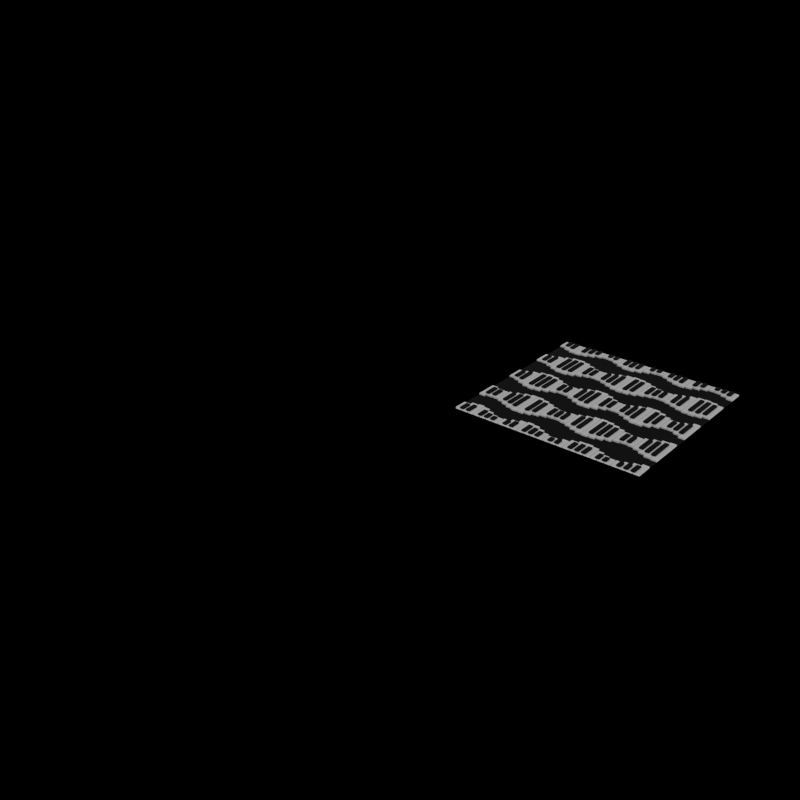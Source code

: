 # Source: 1225.blend  (saved by Blender 5.0.119; exported with 4.5.12 LTS)
import bpy
from mathutils import Matrix  # noqa: F401  (used for matrix-valued properties, if any)

bpy.ops.wm.read_factory_settings(use_empty=True)
scene = bpy.context.scene
scene.name = 'Scene'

# ---- collections
col_collection = bpy.data.collections.new('Collection'); scene.collection.children.link(col_collection)
col_s_light = bpy.data.collections.new('S_light'); scene.collection.children.link(col_s_light)
col_s_light.hide_render = True
col_piece = bpy.data.collections.new('piece'); scene.collection.children.link(col_piece)
col_print = bpy.data.collections.new('Print'); scene.collection.children.link(col_print)

# ---- materials (node trees are filled in below, after node groups)
mat_material = bpy.data.materials.new('Material')
mat_material.alpha_threshold = 0.0
mat_material.use_backface_culling_lightprobe_volume = False
mat_material.roughness = 0.5
mat_material.line_color = (0.0, 0.0, 0.0, 1.0)
mat_material_001 = bpy.data.materials.new('Material.001')

# ---- node groups
ng_forprinting = bpy.data.node_groups.new('forPrinting', 'GeometryNodeTree')
_s = ng_forprinting.interface.new_socket(name='Geometry', in_out='OUTPUT', socket_type='NodeSocketGeometry')
_s = ng_forprinting.interface.new_socket(name='Geometry', in_out='INPUT', socket_type='NodeSocketGeometry')
_s = ng_forprinting.interface.new_socket(name='n', in_out='INPUT', socket_type='NodeSocketInt')
_s.default_value = 4
_s.min_value = 1
_s.description = 'The number of duplicates to create for each element'
_s = ng_forprinting.interface.new_socket(name='Wave Scale', in_out='INPUT', socket_type='NodeSocketFloat')
_s.default_value = 2.5
_s.min_value = -1e+04
_s.max_value = 1e+04
_s = ng_forprinting.interface.new_socket(name='Wave Offset', in_out='INPUT', socket_type='NodeSocketFloat')
_s.default_value = 30.0
_s.min_value = -1e+04
_s.max_value = 1e+04
_s = ng_forprinting.interface.new_socket(name='Level', in_out='INPUT', socket_type='NodeSocketInt')
_s.default_value = 5
_s.min_value = 2
_s = ng_forprinting.interface.new_socket(name='Grid_number', in_out='INPUT', socket_type='NodeSocketInt')
_s.min_value = 0
_s = ng_forprinting.interface.new_socket(name='Grid_Length', in_out='INPUT', socket_type='NodeSocketFloat')
_s.default_value = 16.0
_s.min_value = -1e+04
_s.max_value = 1e+04
_s = ng_forprinting.interface.new_socket(name='Height', in_out='INPUT', socket_type='NodeSocketFloat')
_s.default_value = 1.2
_s.min_value = -1e+04
_s.max_value = 1e+04
_s = ng_forprinting.interface.new_socket(name='Easy Print', in_out='INPUT', socket_type='NodeSocketBool')
ng_forprinting.is_modifier = True
_N = ng_forprinting.nodes; _L = ng_forprinting.links
n0 = _N.new('GeometryNodeMeshLine'); n0.name = 'Mesh Line'; n0.location = (644, -680)
n0.hide = True
n0.inputs[0].default_value = 7
n1 = _N.new('GeometryNodeInstanceOnPoints'); n1.name = 'Instance on Points'; n1.location = (979, -823)
n2 = _N.new('GeometryNodeMeshCube'); n2.name = 'Cube'; n2.location = (380, -1006)
n3 = _N.new('GeometryNodeInstanceOnPoints'); n3.name = 'Instance on Points.001'; n3.location = (979, -421)
n4 = _N.new('GeometryNodeJoinGeometry'); n4.name = 'Join Geometry'; n4.location = (1158, -600)
n5 = _N.new('GeometryNodeInputIndex'); n5.name = 'Index'; n5.location = (801, -407)
n6 = _N.new('FunctionNodeCompare'); n6.name = 'Compare'; n6.location = (805, -473)
n6.hide = True
n6.operation = 'NOT_EQUAL'
n6.data_type = 'INT'
n6.inputs[3].default_value = 6
n7 = _N.new('FunctionNodeCompare'); n7.name = 'Compare.001'; n7.location = (806, -508)
n7.hide = True
n7.operation = 'NOT_EQUAL'
n7.data_type = 'INT'
n7.inputs[3].default_value = 2
n8 = _N.new('FunctionNodeBooleanMath'); n8.name = 'Boolean Math'; n8.location = (805, -550)
n8.hide = True
n9 = _N.new('ShaderNodeValue'); n9.name = 'Value'; n9.location = (30, -968)
n9.outputs[0].default_value = 1.0
n10 = _N.new('ShaderNodeCombineXYZ'); n10.name = 'Combine XYZ'; n10.location = (644, -731)
n11 = _N.new('ShaderNodeCombineXYZ'); n11.name = 'Combine XYZ.001'; n11.location = (224, -1009)
n12 = _N.new('GeometryNodeTransform'); n12.name = 'Transform Geometry'; n12.location = (799, -609)
n12.hide = True
n13 = _N.new('ShaderNodeCombineXYZ'); n13.name = 'Combine XYZ.002'; n13.location = (614, -529)
n14 = _N.new('ShaderNodeMath'); n14.name = 'Math'; n14.location = (625, -494)
n14.hide = True
n14.operation = 'DIVIDE'
n14.inputs[1].default_value = 2.0
n15 = _N.new('GeometryNodeDuplicateElements'); n15.name = 'Duplicate Elements'; n15.location = (1320, -598)
n15.domain = 'INSTANCE'
n16 = _N.new('ShaderNodeMath'); n16.name = 'Math.001'; n16.location = (641, -168)
n16.operation = 'MULTIPLY'
n16.inputs[1].default_value = 7.0
n17 = _N.new('ShaderNodeMath'); n17.name = 'Math.002'; n17.location = (1319, -493)
n17.hide = True
n17.operation = 'MULTIPLY'
n18 = _N.new('ShaderNodeCombineXYZ'); n18.name = 'Combine XYZ.003'; n18.location = (1323, -538)
n18.hide = True
n19 = _N.new('GeometryNodeSetPosition'); n19.name = 'Set Position'; n19.location = (1510, -602)
n20 = _N.new('GeometryNodeSortElements'); n20.name = 'Sort Elements'; n20.location = (1668, -604)
n20.domain = 'INSTANCE'
n21 = _N.new('GeometryNodeInputPosition'); n21.name = 'Position'; n21.location = (1482, -820)
n22 = _N.new('ShaderNodeSeparateXYZ'); n22.name = 'Separate XYZ'; n22.location = (1484, -885)
n23 = _N.new('GeometryNodeSetMaterial'); n23.name = 'Set Material'; n23.location = (813, -1048)
n23.inputs[2].default_value = mat_material
n24 = _N.new('GeometryNodeSetMaterial'); n24.name = 'Set Material.001'; n24.location = (813, -940)
n24.inputs[2].default_value = mat_material_001
n25 = _N.new('NodeReroute'); n25.name = 'Reroute'; n25.location = (725, -1021)
n25.width = 10
n25.socket_idname = 'NodeSocketGeometry'
n26 = _N.new('GeometryNodeSetPosition'); n26.name = 'Set Position.002'; n26.location = (540, -1005)
n27 = _N.new('ShaderNodeValue'); n27.name = 'Value.002'; n27.location = (30, -1095)
n27.outputs[0].default_value = 0.3
n28 = _N.new('ShaderNodeMath'); n28.name = 'Math.003'; n28.location = (373, -1227)
n28.hide = True
n28.operation = 'DIVIDE'
n28.inputs[1].default_value = 2.0
n29 = _N.new('ShaderNodeCombineXYZ'); n29.name = 'Combine XYZ.004'; n29.location = (541, -1191)
n29.hide = True
n30 = _N.new('ShaderNodeValue'); n30.name = 'Value.003'; n30.location = (31, -1033)
n30.outputs[0].default_value = 5.0
n31 = _N.new('ShaderNodeMath'); n31.name = 'Math.006'; n31.location = (373, -1188)
n31.hide = True
n31.operation = 'DIVIDE'
n31.inputs[1].default_value = -2.0
n32 = _N.new('GeometryNodeScaleInstances'); n32.name = 'Scale Instances'; n32.location = (2704, -697)
n32.inputs[3].default_value = (0.5, 0.0, 0.0)
n33 = _N.new('ShaderNodeCombineXYZ'); n33.name = 'Combine XYZ.007'; n33.location = (2539, -743)
n33.inputs[0].default_value = 1.0
n33.inputs[2].default_value = 1.0
n34 = _N.new('GeometryNodeTransform'); n34.name = 'Transform Geometry.001'; n34.location = (1819, -760)
n34.hide = True
n34.inputs[1].default_value = (0.0, -10.0, 0.0)
n34.inputs[3].default_value = (1.0, -1.0, 1.0)
n35 = _N.new('GeometryNodeJoinGeometry'); n35.name = 'Join Geometry.001'; n35.location = (1844, -612)
n35.hide = True
n36 = _N.new('ShaderNodeTexWave'); n36.name = 'Wave Texture.001'; n36.location = (1865, -1113)
n36.width = 160
n36.inputs[2].default_value = 5.2
n36.inputs[3].default_value = 1.2
n36.inputs[4].default_value = 0.7
n37 = _N.new('GeometryNodeInputPosition'); n37.name = 'Position.001'; n37.location = (1504, -1158)
n38 = _N.new('ShaderNodeSeparateXYZ'); n38.name = 'Separate XYZ.001'; n38.location = (1502, -1225)
n38.hide = True
n39 = _N.new('ShaderNodeVectorMath'); n39.name = 'Vector Math'; n39.location = (1683, -1158)
n40 = _N.new('ShaderNodeCombineXYZ'); n40.name = 'Combine XYZ.008'; n40.location = (1677, -1298)
n40.hide = True
n41 = _N.new('ShaderNodeMath'); n41.name = 'Math.008'; n41.location = (1505, -1291)
n41.operation = 'DIVIDE'
n41.inputs[1].default_value = 0.42
n42 = _N.new('GeometryNodeInputSceneTime'); n42.name = 'Scene Time.001'; n42.location = (1502, -1469)
n43 = _N.new('ShaderNodeFloatCurve'); n43.name = 'Float Curve'; n43.location = (2059, -1114)
_c = n43.mapping.curves[0]
while len(_c.points) > 2: _c.points.remove(_c.points[-1])
_c.points[0].location = (0.0, 0.4125); _c.points[0].handle_type = 'AUTO'
_c.points[1].location = (0.4, 0.64375); _c.points[1].handle_type = 'AUTO'
_p = _c.points.new(1.0, 1.0); _p.handle_type = 'AUTO'
n43.mapping.update()
n44 = _N.new('ShaderNodeMath'); n44.name = 'Math.010'; n44.location = (2294, -102)
n44.operation = 'MULTIPLY'
n44.inputs[1].default_value = 2.0
n45 = _N.new('ShaderNodeCombineXYZ'); n45.name = 'Combine XYZ.009'; n45.location = (2494, -295)
n46 = _N.new('NodeGroupInput'); n46.name = 'Group Input'; n46.location = (1318, -791)
n47 = _N.new('NodeGroupInput'); n47.name = 'Group Input.001'; n47.location = (2079, -559)
n48 = _N.new('GeometryNodeDuplicateElements'); n48.name = 'Duplicate Elements.001'; n48.location = (2284, -431)
n48.domain = 'INSTANCE'
n49 = _N.new('ShaderNodeMath'); n49.name = 'Math.011'; n49.location = (2289, -262)
n49.operation = 'MULTIPLY'
n50 = _N.new('GeometryNodeSetPosition'); n50.name = 'Set Position.001'; n50.location = (2495, -425)
n51 = _N.new('ShaderNodeValue'); n51.name = 'Value.001'; n51.location = (1348, -1082)
n51.outputs[0].default_value = 0.86
n52 = _N.new('ShaderNodeMath'); n52.name = 'Math.012'; n52.location = (1685, -1102)
n52.operation = 'DIVIDE'
n52.inputs[1].default_value = 100.0
n53 = _N.new('ShaderNodeMath'); n53.name = 'Math.014'; n53.location = (1503, -1110)
n53.hide = True
n54 = _N.new('NodeGroupInput'); n54.name = 'Group Input.002'; n54.location = (1299, -1193)
n55 = _N.new('GeometryNodeTransform'); n55.name = 'Transform Geometry.002'; n55.location = (3003, -688)
n56 = _N.new('GeometryNodeRealizeInstances'); n56.name = 'Realize Instances.001'; n56.location = (3177, -687)
n57 = _N.new('GeometryNodeFlipFaces'); n57.name = 'Flip Faces'; n57.location = (1828, -810)
n57.hide = True
n58 = _N.new('NodeFrame'); n58.name = 'Frame'; n58.location = (-1215, 652)
n58.label = 'GEN Patterns'
n58.width = 3703
n58.label_size = 64
n59 = _N.new('NodeGroupOutput'); n59.name = 'Group Output.001'; n59.location = (9092, -72)
n60 = _N.new('ShaderNodeTexNoise'); n60.name = 'Noise Texture'; n60.location = (1261, -1595)
n60.width = 145
n60.noise_dimensions = '4D'
n60.inputs[1].default_value = 105.3
n60.inputs[2].default_value = 0.01
n60.inputs[8].default_value = 2.5
n61 = _N.new('ShaderNodeValToRGB'); n61.name = 'Color Ramp'; n61.location = (1465, -1689)
while len(n61.color_ramp.elements) > 1: n61.color_ramp.elements.remove(n61.color_ramp.elements[-1])
n61.color_ramp.elements[0].position = 0.8727; n61.color_ramp.elements[0].color = (0.0, 0.0, 0.0, 1.0)
_e = n61.color_ramp.elements.new(1.0); _e.color = (1.0, 1.0, 1.0, 1.0)
n62 = _N.new('GeometryNodeMergeByDistance'); n62.name = 'Merge by Distance'; n62.location = (3356, -685)
n62.inputs[2].default_value = 0.04
n63 = _N.new('GeometryNodeBoundBox'); n63.name = 'Bounding Box.002'; n63.location = (3533, -774)
n64 = _N.new('GeometryNodeMeshGrid'); n64.name = 'Grid'; n64.location = (400, -145)
n65 = _N.new('ShaderNodeMath'); n65.name = 'Math.023'; n65.location = (2690, -982)
n65.operation = 'DIVIDE'
n65.inputs[1].default_value = 2.0
n66 = _N.new('ShaderNodeCombineXYZ'); n66.name = 'Combine XYZ.011'; n66.location = (2849, -982)
n66.hide = True
n66.inputs[1].default_value = 10.0
n67 = _N.new('ShaderNodeSeparateXYZ'); n67.name = 'Separate XYZ.006'; n67.location = (80, -295)
n68 = _N.new('GeometryNodeTransform'); n68.name = 'Transform Geometry.004'; n68.location = (573, -142)
n69 = _N.new('ShaderNodeVectorMath'); n69.name = 'Vector Math.001'; n69.location = (78, -154)
n69.operation = 'SCALE'
n69.inputs[3].default_value = 0.5
n70 = _N.new('ShaderNodeVectorMath'); n70.name = 'Vector Math.002'; n70.location = (400, -106)
n70.hide = True
n70.operation = 'MULTIPLY'
n70.inputs[1].default_value = (1.0, 1.0, 0.0)
n70.inputs[3].default_value = 0.5
n71 = _N.new('GeometryNodeMeshBoolean'); n71.name = 'Mesh Boolean'; n71.location = (725, -117)
n71.operation = 'INTERSECT'
n71.solver = 'EXACT'
n71.inputs[3].default_value = True
n72 = _N.new('GeometryNodeForeachGeometryElementInput'); n72.name = 'For Each Geometry Element Input'; n72.location = (73, -213)
n73 = _N.new('GeometryNodeForeachGeometryElementOutput'); n73.name = 'For Each Geometry Element Output'; n73.location = (1554, -122)
n73.domain = 'FACE'
n74 = _N.new('GeometryNodeDeleteGeometry'); n74.name = 'Delete Geometry.003'; n74.location = (389, -112)
n74.domain = 'FACE'
n75 = _N.new('FunctionNodeCompare'); n75.name = 'Compare.012'; n75.location = (229, -216)
n75.hide = True
n75.operation = 'NOT_EQUAL'
n75.data_type = 'INT'
n76 = _N.new('GeometryNodeInputIndex'); n76.name = 'Index.004'; n76.location = (74, -324)
n77 = _N.new('GeometryNodeExtrudeMesh'); n77.name = 'Extrude Mesh.002'; n77.location = (558, -112)
n77.inputs[3].default_value = 8.1
n78 = _N.new('GeometryNodeStoreNamedAttribute'); n78.name = 'Store Named Attribute'; n78.location = (892, -117)
n78.data_type = 'INT'
n78.inputs[2].default_value = 'N'
n79 = _N.new('GeometryNodeDeleteGeometry'); n79.name = 'Delete Geometry.002'; n79.location = (420, -370)
n79.domain = 'FACE'
n80 = _N.new('GeometryNodeInputNamedAttribute'); n80.name = 'Named Attribute'; n80.location = (30, -301)
n80.data_type = 'INT'
n80.inputs[0].default_value = 'N'
n81 = _N.new('FunctionNodeCompare'); n81.name = 'Compare.011'; n81.location = (197, -364)
n81.hide = True
n81.operation = 'NOT_EQUAL'
n81.data_type = 'INT'
n82 = _N.new('NodeFrame'); n82.name = 'Frame.001'; n82.location = (3444, 90)
n82.label = 'Aplly Divider'
n82.width = 1724
n82.label_size = 64
n83 = _N.new('GeometryNodeExtrudeMesh'); n83.name = 'Extrude Mesh.003'; n83.location = (558, -360)
n84 = _N.new('GeometryNodeJoinGeometry'); n84.name = 'Join Geometry.004'; n84.location = (1387, -230)
n85 = _N.new('GeometryNodeStoreNamedAttribute'); n85.name = 'Store Named Attribute.001'; n85.location = (899, -365)
n85.data_type = 'INT'
n85.inputs[2].default_value = 'N'
n86 = _N.new('GeometryNodeSetMaterial'); n86.name = 'Set Material.003'; n86.location = (1202, -417)
n86.inputs[2].default_value = mat_material_001
n87 = _N.new('GeometryNodeSwitch'); n87.name = 'Switch'; n87.location = (579, -386)
n88 = _N.new('NodeGroupInput'); n88.name = 'Group Input.003'; n88.location = (34, -208)
n89 = _N.new('FunctionNodeCompare'); n89.name = 'Compare.013'; n89.location = (197, -199)
n89.operation = 'LESS_EQUAL'
n89.data_type = 'INT'
n90 = _N.new('GeometryNodeTransform'); n90.name = 'Transform Geometry.005'; n90.location = (975, -102)
n91 = _N.new('GeometryNodeJoinGeometry'); n91.name = 'Join Geometry.005'; n91.location = (721, -361)
n92 = _N.new('GeometryNodeFlipFaces'); n92.name = 'Flip Faces.002'; n92.location = (558, -601)
n93 = _N.new('GeometryNodeMergeByDistance'); n93.name = 'Merge by Distance.001'; n93.location = (723, -426)
n94 = _N.new('ShaderNodeMath'); n94.name = 'Math.024'; n94.location = (244, -219)
n94.hide = True
n95 = _N.new('ShaderNodeValue'); n95.name = 'Value.008'; n95.location = (81, -424)
n95.outputs[0].default_value = 0.0001
n96 = _N.new('ShaderNodeMath'); n96.name = 'Math.025'; n96.location = (244, -256)
n96.hide = True
n97 = _N.new('ShaderNodeMath'); n97.name = 'Math.026'; n97.location = (2374, -744)
n97.operation = 'MULTIPLY_ADD'
n97.inputs[1].default_value = 0.7
n97.inputs[2].default_value = 0.06
n98 = _N.new('NodeGroupInput'); n98.name = 'Group Input.004'; n98.location = (83, -487)
n99 = _N.new('ShaderNodeSeparateXYZ'); n99.name = 'Separate XYZ.002'; n99.location = (30, -107)
n99.hide = True
n100 = _N.new('ShaderNodeSeparateXYZ'); n100.name = 'Separate XYZ.003'; n100.location = (30, -151)
n100.hide = True
n101 = _N.new('ShaderNodeMath'); n101.name = 'Math.007'; n101.location = (202, -106)
n101.hide = True
n101.operation = 'SUBTRACT'
n102 = _N.new('ShaderNodeMath'); n102.name = 'Math.013'; n102.location = (201, -147)
n102.hide = True
n102.operation = 'DIVIDE'
n103 = _N.new('GeometryNodeInputPosition'); n103.name = 'Position.004'; n103.location = (407, -292)
n104 = _N.new('ShaderNodeSeparateXYZ'); n104.name = 'Separate XYZ.005'; n104.location = (409, -358)
n104.hide = True
n105 = _N.new('NodeGroupInput'); n105.name = 'Group Input.005'; n105.location = (34, -190)
n106 = _N.new('FunctionNodeCompare'); n106.name = 'Compare.014'; n106.location = (792, -207)
n106.operation = 'EQUAL'
n106.inputs[12].default_value = 0.05
n107 = _N.new('ShaderNodeMath'); n107.name = 'Math.027'; n107.location = (204, -192)
n107.hide = True
n107.operation = 'SUBTRACT'
n108 = _N.new('GeometryNodeRepeatInput'); n108.name = 'Repeat Input'; n108.location = (400, -157)
n108.hide = True
n109 = _N.new('GeometryNodeRepeatOutput'); n109.name = 'Repeat Output'; n109.location = (974, -151)
n109.hide = True
n110 = _N.new('GeometryNodeDeleteGeometry'); n110.name = 'Delete Geometry.004'; n110.location = (791, -163)
n110.hide = True
n110.domain = 'FACE'
n111 = _N.new('ShaderNodeMath'); n111.name = 'Math.028'; n111.location = (403, -250)
n111.hide = True
n111.operation = 'MULTIPLY'
n112 = _N.new('ShaderNodeMath'); n112.name = 'Math.029'; n112.location = (402, -211)
n112.hide = True
n113 = _N.new('GeometryNodeTransform'); n113.name = 'Transform Geometry.003'; n113.location = (1205, -116)
n114 = _N.new('FunctionNodeInputVector'); n114.name = 'Vector'; n114.location = (982, -701)
n114.vector = (0.6, 0.7, 1.0)
n114.outputs[0].default_value = (0.0, 0.0, 0.0)
n115 = _N.new('FunctionNodeInputVector'); n115.name = 'Vector.001'; n115.location = (979, -1109)
n115.vector = (0.9, 1.0, 1.0)
n115.outputs[0].default_value = (0.0, 0.0, 0.0)
n116 = _N.new('FunctionNodeInputInt'); n116.name = 'Integer'; n116.location = (30, -255)
n116.integer = 1
n116.outputs[0].default_value = 0
n117 = _N.new('NodeFrame'); n117.name = 'Frame.002'; n117.location = (2665, 571)
n117.label = "Delete face in mesh_Align to 'n'"
n117.width = 1144
n117.label_size = 64
n118 = _N.new('NodeFrame'); n118.name = 'Frame.003'; n118.location = (2620, 96)
n118.label = "GEN Divider using 'Level'"
n118.width = 743
n118.label_size = 64
n119 = _N.new('NodeReroute'); n119.name = 'Reroute.001'; n119.location = (35, -199)
n119.width = 10
n119.socket_idname = 'NodeSocketGeometry'
n120 = _N.new('ShaderNodeCombineXYZ'); n120.name = 'Combine XYZ.005'; n120.location = (1043, -285)
n121 = _N.new('ShaderNodeValue'); n121.name = 'Value.004'; n121.location = (385, -318)
n121.outputs[0].default_value = 0.1
n122 = _N.new('NodeReroute'); n122.name = 'Reroute.002'; n122.location = (404, -513)
n122.width = 10
n122.socket_idname = 'NodeSocketGeometry'
n123 = _N.new('NodeFrame'); n123.name = 'Frame.004'; n123.location = (6178, 595)
n123.label = "Select 'Grid_number'"
n123.width = 749
n123.label_size = 64
n124 = _N.new('GeometryNodeBoundBox'); n124.name = 'Bounding Box'; n124.location = (114, -190)
n125 = _N.new('ShaderNodeSeparateXYZ'); n125.name = 'Separate XYZ.004'; n125.location = (271, -190)
n126 = _N.new('NodeGroupInput'); n126.name = 'Group Input.006'; n126.location = (110, -357)
n127 = _N.new('ShaderNodeMath'); n127.name = 'Math.004'; n127.location = (451, -197)
n127.hide = True
n127.operation = 'DIVIDE'
n127.inputs[0].default_value = 1.0
n128 = _N.new('ShaderNodeMath'); n128.name = 'Math.005'; n128.location = (266, -355)
n128.operation = 'SUBTRACT'
n128.inputs[1].default_value = 1.0
n129 = _N.new('ShaderNodeMath'); n129.name = 'Math.016'; n129.location = (449, -243)
n129.hide = True
n129.operation = 'DIVIDE'
n129.inputs[0].default_value = 1.0
n130 = _N.new('ShaderNodeCombineXYZ'); n130.name = 'Combine XYZ.006'; n130.location = (621, -187)
n131 = _N.new('ShaderNodeMath'); n131.name = 'Math.015'; n131.location = (445, -355)
n131.hide = True
n131.operation = 'MULTIPLY'
n132 = _N.new('ShaderNodeVectorMath'); n132.name = 'Vector Math.003'; n132.location = (795, -334)
n132.operation = 'MULTIPLY'
n132.inputs[3].default_value = 29.0
n133 = _N.new('ShaderNodeMath'); n133.name = 'Math.017'; n133.location = (448, -283)
n133.hide = True
n133.operation = 'DIVIDE'
n133.inputs[0].default_value = 1.0
n134 = _N.new('ShaderNodeCombineXYZ'); n134.name = 'Combine XYZ.010'; n134.location = (446, -404)
n135 = _N.new('NodeFrame'); n135.name = 'Frame.005'; n135.location = (5243, -10)
n135.label = 'Scale'
n135.width = 1145
n135.label_size = 64
n136 = _N.new('NodeReroute'); n136.name = 'Reroute.003'; n136.location = (35, -137)
n136.width = 10
n136.socket_idname = 'NodeSocketGeometry'
n137 = _N.new('NodeReroute'); n137.name = 'Reroute.004'; n137.location = (35, -292)
n137.width = 10
n137.socket_idname = 'NodeSocketVector'
n138 = _N.new('GeometryNodeRepeatInput'); n138.name = 'Repeat Input.001'; n138.location = (407, -295)
n139 = _N.new('GeometryNodeRepeatOutput'); n139.name = 'Repeat Output.001'; n139.location = (938, -333)
n140 = _N.new('ShaderNodeMath'); n140.name = 'Math.018'; n140.location = (35, -368)
n140.hide = True
n140.operation = 'SUBTRACT'
n140.inputs[1].default_value = 1.0
n141 = _N.new('ShaderNodeMath'); n141.name = 'Math.019'; n141.location = (33, -403)
n141.hide = True
n141.operation = 'POWER'
n141.inputs[1].default_value = 2.0
n142 = _N.new('GeometryNodeSetPosition'); n142.name = 'Set Position.003'; n142.location = (761, -334)
n143 = _N.new('GeometryNodeInputNamedAttribute'); n143.name = 'Named Attribute.001'; n143.location = (33, -172)
n143.data_type = 'INT'
n143.inputs[0].default_value = 'N'
n144 = _N.new('FunctionNodeCompare'); n144.name = 'Compare.015'; n144.location = (761, -158)
n144.operation = 'EQUAL'
n144.data_type = 'INT'
n145 = _N.new('ShaderNodeMath'); n145.name = 'Math.020'; n145.location = (586, -319)
n145.hide = True
n145.operation = 'SUBTRACT'
n145.inputs[1].default_value = 1.0
n146 = _N.new('ShaderNodeCombineXYZ'); n146.name = 'Combine XYZ.012'; n146.location = (597, -401)
n147 = _N.new('ShaderNodeMath'); n147.name = 'Math.022'; n147.location = (423, -488)
n147.hide = True
n147.operation = 'MULTIPLY'
n148 = _N.new('ShaderNodeMath'); n148.name = 'Math.030'; n148.location = (424, -536)
n148.hide = True
n148.operation = 'MULTIPLY'
n149 = _N.new('NodeGroupInput'); n149.name = 'Group Input.007'; n149.location = (30, -302)
n150 = _N.new('ShaderNodeMath'); n150.name = 'Math.021'; n150.location = (229, -340)
n150.hide = True
n150.inputs[1].default_value = 1.0
n151 = _N.new('ShaderNodeMath'); n151.name = 'Math.031'; n151.location = (226, -382)
n151.hide = True
n151.operation = 'DIVIDE'
n152 = _N.new('ShaderNodeMath'); n152.name = 'Math.033'; n152.location = (270, -492)
n152.hide = True
n152.operation = 'FLOOR'
n152.inputs[1].default_value = 3.0
n153 = _N.new('ShaderNodeMath'); n153.name = 'Math.034'; n153.location = (269, -536)
n153.hide = True
n153.operation = 'MODULO'
n154 = _N.new('ShaderNodeValue'); n154.name = 'Value.005'; n154.location = (270, -567)
n154.outputs[0].default_value = 8.0
n155 = _N.new('NodeFrame'); n155.name = 'Frame.006'; n155.location = (6656, 15)
n155.label = 'Easy print'
n155.width = 1269
n155.label_size = 64
n156 = _N.new('GeometryNodeSwitch'); n156.name = 'Switch.001'; n156.location = (1099, -111)
n156.hide = True
n157 = _N.new('NodeGroupInput'); n157.name = 'Group Input.008'; n157.location = (932, -153)
n158 = _N.new('NodeReroute'); n158.name = 'Reroute.005'; n158.location = (403, -118)
n158.width = 10
n158.socket_idname = 'NodeSocketGeometry'
n159 = _N.new('NodeGroupInput'); n159.name = 'Group Input.009'; n159.location = (1084, -1388)
n160 = _N.new('ShaderNodeMath'); n160.name = 'Math.032'; n160.location = (1667, -1480)
n161 = _N.new('GeometryNodeTriangulate'); n161.name = 'Triangulate'; n161.location = (8912, -42)
n162 = _N.new('GeometryNodeSetMaterial'); n162.name = 'Set Material.002'; n162.location = (666, -30)
n162.inputs[2].default_value = mat_material_001
n163 = _N.new('GeometryNodeBoundBox'); n163.name = 'Bounding Box.001'; n163.location = (44, -162)
n164 = _N.new('ShaderNodeSeparateXYZ'); n164.name = 'Separate XYZ.007'; n164.location = (195, -162)
n165 = _N.new('GeometryNodeInputPosition'); n165.name = 'Position.002'; n165.location = (42, -314)
n166 = _N.new('ShaderNodeSeparateXYZ'); n166.name = 'Separate XYZ.008'; n166.location = (193, -290)
n167 = _N.new('FunctionNodeCompare'); n167.name = 'Compare.002'; n167.location = (509, -160)
n168 = _N.new('ShaderNodeMath'); n168.name = 'Math.009'; n168.location = (349, -158)
n168.operation = 'MULTIPLY'
n168.inputs[1].default_value = 0.6
n169 = _N.new('NodeReroute'); n169.name = 'Reroute.006'; n169.location = (35, -78)
n169.width = 10
n169.socket_idname = 'NodeSocketGeometry'
n170 = _N.new('NodeFrame'); n170.name = 'Frame.007'; n170.location = (8014, -16)
n170.width = 836
n171 = _N.new('ShaderNodeMath'); n171.name = 'Math.035'; n171.location = (192, -401)
n171.hide = True
n171.inputs[1].default_value = 1.0
n172 = _N.new('FunctionNodeBooleanMath'); n172.name = 'Boolean Math.001'; n172.location = (399, -102)
n172.operation = 'OR'
n173 = _N.new('ShaderNodeMath'); n173.name = 'Math.036'; n173.location = (34, -169)
n173.hide = True
n173.operation = 'POWER'
n173.inputs[1].default_value = 2.0
n174 = _N.new('FunctionNodeCompare'); n174.name = 'Compare.003'; n174.location = (199, -166)
n174.hide = True
n174.data_type = 'INT'
n72.pair_with_output(n73)
n108.pair_with_output(n109)
n138.pair_with_output(n139)
n0.parent = n58
n1.parent = n58
n2.parent = n58
n3.parent = n58
n4.parent = n58
n5.parent = n58
n6.parent = n58
n7.parent = n58
n8.parent = n58
n9.parent = n58
n10.parent = n58
n11.parent = n58
n12.parent = n58
n13.parent = n58
n14.parent = n58
n15.parent = n58
n16.parent = n58
n17.parent = n58
n18.parent = n58
n19.parent = n58
n20.parent = n58
n21.parent = n58
n22.parent = n58
n23.parent = n58
n24.parent = n58
n25.parent = n58
n26.parent = n58
n27.parent = n58
n28.parent = n58
n29.parent = n58
n30.parent = n58
n31.parent = n58
n32.parent = n58
n33.parent = n58
n34.parent = n58
n35.parent = n58
n36.parent = n58
n37.parent = n58
n38.parent = n58
n39.parent = n58
n40.parent = n58
n41.parent = n58
n42.parent = n58
n43.parent = n58
n44.parent = n58
n45.parent = n58
n46.parent = n58
n47.parent = n58
n48.parent = n58
n49.parent = n58
n50.parent = n58
n51.parent = n58
n52.parent = n58
n53.parent = n58
n54.parent = n58
n55.parent = n58
n56.parent = n58
n57.parent = n58
n60.parent = n58
n61.parent = n58
n62.parent = n58
n63.parent = n58
n64.parent = n118
n65.parent = n58
n66.parent = n58
n67.parent = n118
n68.parent = n118
n69.parent = n118
n70.parent = n118
n71.parent = n82
n72.parent = n82
n73.parent = n82
n74.parent = n82
n75.parent = n82
n76.parent = n82
n77.parent = n82
n78.parent = n82
n79.parent = n123
n80.parent = n123
n81.parent = n123
n83.parent = n82
n84.parent = n82
n85.parent = n82
n86.parent = n82
n87.parent = n123
n88.parent = n123
n89.parent = n123
n90.parent = n135
n91.parent = n82
n92.parent = n82
n93.parent = n82
n94.parent = n118
n95.parent = n118
n96.parent = n118
n97.parent = n58
n98.parent = n118
n99.parent = n117
n100.parent = n117
n101.parent = n117
n102.parent = n117
n103.parent = n117
n104.parent = n117
n105.parent = n117
n106.parent = n117
n107.parent = n117
n108.parent = n117
n109.parent = n117
n110.parent = n117
n111.parent = n117
n112.parent = n117
n113.parent = n82
n114.parent = n58
n115.parent = n58
n116.parent = n117
n119.parent = n82
n120.parent = n82
n121.parent = n82
n122.parent = n123
n124.parent = n135
n125.parent = n135
n126.parent = n135
n127.parent = n135
n128.parent = n135
n129.parent = n135
n130.parent = n135
n131.parent = n135
n132.parent = n135
n133.parent = n135
n134.parent = n135
n136.parent = n135
n137.parent = n118
n138.parent = n155
n139.parent = n155
n140.parent = n155
n141.parent = n155
n142.parent = n155
n143.parent = n155
n144.parent = n155
n145.parent = n155
n146.parent = n155
n147.parent = n155
n148.parent = n155
n149.parent = n155
n150.parent = n155
n151.parent = n155
n152.parent = n155
n153.parent = n155
n154.parent = n155
n156.parent = n155
n157.parent = n155
n158.parent = n155
n159.parent = n58
n160.parent = n58
n162.parent = n170
n163.parent = n170
n164.parent = n170
n165.parent = n170
n166.parent = n170
n167.parent = n170
n168.parent = n170
n169.parent = n170
n171.parent = n123
n172.parent = n123
n173.parent = n123
n174.parent = n123
_L.new(n0.outputs[0], n1.inputs[0])
_L.new(n23.outputs[0], n1.inputs[2])
_L.new(n12.outputs[0], n3.inputs[0])
_L.new(n24.outputs[0], n3.inputs[2])
_L.new(n1.outputs[0], n4.inputs[0])
_L.new(n3.outputs[0], n4.inputs[0])
_L.new(n5.outputs[0], n6.inputs[2])
_L.new(n5.outputs[0], n7.inputs[2])
_L.new(n6.outputs[0], n8.inputs[0])
_L.new(n7.outputs[0], n8.inputs[1])
_L.new(n9.outputs[0], n10.inputs[0])
_L.new(n10.outputs[0], n0.inputs[3])
_L.new(n9.outputs[0], n11.inputs[0])
_L.new(n11.outputs[0], n2.inputs[0])
_L.new(n8.outputs[0], n3.inputs[1])
_L.new(n0.outputs[0], n12.inputs[0])
_L.new(n9.outputs[0], n14.inputs[0])
_L.new(n14.outputs[0], n13.inputs[0])
_L.new(n13.outputs[0], n12.inputs[1])
_L.new(n4.outputs[0], n15.inputs[0])
_L.new(n9.outputs[0], n16.inputs[0])
_L.new(n16.outputs[0], n17.inputs[0])
_L.new(n15.outputs[1], n17.inputs[1])
_L.new(n17.outputs[0], n18.inputs[0])
_L.new(n15.outputs[0], n19.inputs[0])
_L.new(n18.outputs[0], n19.inputs[3])
_L.new(n19.outputs[0], n20.inputs[0])
_L.new(n21.outputs[0], n22.inputs[0])
_L.new(n22.outputs[0], n20.inputs[3])
_L.new(n25.outputs[0], n23.inputs[0])
_L.new(n25.outputs[0], n24.inputs[0])
_L.new(n26.outputs[0], n25.inputs[0])
_L.new(n2.outputs[0], n26.inputs[0])
_L.new(n27.outputs[0], n11.inputs[2])
_L.new(n27.outputs[0], n28.inputs[0])
_L.new(n28.outputs[0], n29.inputs[2])
_L.new(n29.outputs[0], n26.inputs[3])
_L.new(n30.outputs[0], n11.inputs[1])
_L.new(n30.outputs[0], n31.inputs[0])
_L.new(n31.outputs[0], n29.inputs[1])
_L.new(n20.outputs[0], n34.inputs[0])
_L.new(n20.outputs[0], n35.inputs[0])
_L.new(n33.outputs[0], n32.inputs[2])
_L.new(n39.outputs[0], n36.inputs[0])
_L.new(n37.outputs[0], n39.inputs[0])
_L.new(n40.outputs[0], n39.inputs[1])
_L.new(n38.outputs[1], n41.inputs[0])
_L.new(n41.outputs[0], n40.inputs[0])
_L.new(n37.outputs[0], n38.inputs[0])
_L.new(n160.outputs[0], n36.inputs[6])
_L.new(n36.outputs[1], n43.inputs[1])
_L.new(n27.outputs[0], n13.inputs[2])
_L.new(n30.outputs[0], n44.inputs[0])
_L.new(n47.outputs[1], n48.inputs[2])
_L.new(n48.outputs[1], n49.inputs[0])
_L.new(n44.outputs[0], n49.inputs[1])
_L.new(n49.outputs[0], n45.inputs[1])
_L.new(n48.outputs[0], n50.inputs[0])
_L.new(n45.outputs[0], n50.inputs[3])
_L.new(n53.outputs[0], n52.inputs[0])
_L.new(n52.outputs[0], n36.inputs[1])
_L.new(n50.outputs[0], n32.inputs[0])
_L.new(n35.outputs[0], n48.inputs[0])
_L.new(n51.outputs[0], n53.inputs[0])
_L.new(n54.outputs[2], n53.inputs[1])
_L.new(n32.outputs[0], n55.inputs[0])
_L.new(n34.outputs[0], n57.inputs[0])
_L.new(n57.outputs[0], n35.inputs[0])
_L.new(n55.outputs[0], n56.inputs[0])
_L.new(n60.outputs[0], n61.inputs[0])
_L.new(n61.outputs[0], n36.inputs[5])
_L.new(n56.outputs[0], n62.inputs[0])
_L.new(n66.outputs[0], n55.inputs[1])
_L.new(n65.outputs[0], n66.inputs[0])
_L.new(n137.outputs[0], n67.inputs[0])
_L.new(n64.outputs[0], n68.inputs[0])
_L.new(n137.outputs[0], n69.inputs[0])
_L.new(n70.outputs[0], n68.inputs[1])
_L.new(n69.outputs[0], n70.inputs[0])
_L.new(n119.outputs[0], n72.inputs[0])
_L.new(n75.outputs[0], n74.inputs[1])
_L.new(n76.outputs[0], n75.inputs[3])
_L.new(n72.outputs[0], n75.inputs[2])
_L.new(n119.outputs[0], n74.inputs[0])
_L.new(n71.outputs[0], n78.inputs[0])
_L.new(n72.outputs[0], n78.inputs[3])
_L.new(n77.outputs[0], n71.inputs[1])
_L.new(n109.outputs[0], n71.inputs[1])
_L.new(n122.outputs[0], n79.inputs[0])
_L.new(n171.outputs[0], n81.inputs[2])
_L.new(n81.outputs[0], n79.inputs[1])
_L.new(n74.outputs[0], n83.inputs[0])
_L.new(n86.outputs[0], n84.inputs[0])
_L.new(n113.outputs[0], n84.inputs[0])
_L.new(n84.outputs[0], n73.inputs[1])
_L.new(n72.outputs[0], n85.inputs[3])
_L.new(n85.outputs[0], n86.inputs[0])
_L.new(n79.outputs[0], n87.inputs[1])
_L.new(n122.outputs[0], n87.inputs[2])
_L.new(n88.outputs[5], n81.inputs[3])
_L.new(n88.outputs[5], n89.inputs[2])
_L.new(n74.outputs[0], n77.inputs[0])
_L.new(n83.outputs[0], n91.inputs[0])
_L.new(n92.outputs[0], n91.inputs[0])
_L.new(n74.outputs[0], n92.inputs[0])
_L.new(n91.outputs[0], n93.inputs[0])
_L.new(n93.outputs[0], n85.inputs[0])
_L.new(n67.outputs[0], n94.inputs[0])
_L.new(n95.outputs[0], n94.inputs[1])
_L.new(n95.outputs[0], n96.inputs[1])
_L.new(n67.outputs[1], n96.inputs[0])
_L.new(n94.outputs[0], n64.inputs[0])
_L.new(n96.outputs[0], n64.inputs[1])
_L.new(n98.outputs[4], n64.inputs[2])
_L.new(n98.outputs[4], n64.inputs[3])
_L.new(n43.outputs[0], n97.inputs[0])
_L.new(n97.outputs[0], n33.inputs[1])
_L.new(n62.outputs[0], n63.inputs[0])
_L.new(n63.outputs[2], n99.inputs[0])
_L.new(n63.outputs[1], n100.inputs[0])
_L.new(n99.outputs[1], n101.inputs[0])
_L.new(n100.outputs[1], n101.inputs[1])
_L.new(n103.outputs[0], n104.inputs[0])
_L.new(n101.outputs[0], n102.inputs[0])
_L.new(n105.outputs[1], n102.inputs[1])
_L.new(n104.outputs[1], n106.inputs[0])
_L.new(n105.outputs[1], n107.inputs[0])
_L.new(n110.outputs[0], n109.inputs[0])
_L.new(n108.outputs[1], n110.inputs[0])
_L.new(n62.outputs[0], n108.inputs[1])
_L.new(n107.outputs[0], n108.inputs[0])
_L.new(n106.outputs[0], n110.inputs[1])
_L.new(n102.outputs[0], n111.inputs[0])
_L.new(n112.outputs[0], n111.inputs[1])
_L.new(n111.outputs[0], n106.inputs[1])
_L.new(n108.outputs[0], n112.inputs[0])
_L.new(n9.outputs[0], n65.inputs[0])
_L.new(n78.outputs[0], n113.inputs[0])
_L.new(n114.outputs[0], n3.inputs[6])
_L.new(n115.outputs[0], n1.inputs[6])
_L.new(n116.outputs[0], n107.inputs[1])
_L.new(n116.outputs[0], n112.inputs[1])
_L.new(n68.outputs[0], n119.inputs[0])
_L.new(n120.outputs[0], n113.inputs[1])
_L.new(n121.outputs[0], n120.inputs[2])
_L.new(n90.outputs[0], n122.inputs[0])
_L.new(n46.outputs[1], n15.inputs[2])
_L.new(n125.outputs[0], n127.inputs[1])
_L.new(n125.outputs[1], n129.inputs[1])
_L.new(n127.outputs[0], n130.inputs[0])
_L.new(n129.outputs[0], n130.inputs[1])
_L.new(n136.outputs[0], n90.inputs[0])
_L.new(n136.outputs[0], n124.inputs[0])
_L.new(n124.outputs[2], n125.inputs[0])
_L.new(n132.outputs[0], n90.inputs[3])
_L.new(n121.outputs[0], n83.inputs[3])
_L.new(n130.outputs[0], n132.inputs[0])
_L.new(n128.outputs[0], n131.inputs[0])
_L.new(n126.outputs[4], n128.inputs[0])
_L.new(n126.outputs[6], n131.inputs[1])
_L.new(n125.outputs[2], n133.inputs[1])
_L.new(n133.outputs[0], n130.inputs[2])
_L.new(n131.outputs[0], n134.inputs[0])
_L.new(n131.outputs[0], n134.inputs[1])
_L.new(n134.outputs[0], n132.inputs[1])
_L.new(n126.outputs[7], n134.inputs[2])
_L.new(n73.outputs[2], n136.inputs[0])
_L.new(n63.outputs[2], n137.inputs[0])
_L.new(n142.outputs[0], n139.inputs[0])
_L.new(n158.outputs[0], n138.inputs[1])
_L.new(n140.outputs[0], n141.inputs[0])
_L.new(n138.outputs[1], n142.inputs[0])
_L.new(n143.outputs[0], n144.inputs[2])
_L.new(n144.outputs[0], n142.inputs[1])
_L.new(n150.outputs[0], n138.inputs[0])
_L.new(n138.outputs[0], n145.inputs[0])
_L.new(n145.outputs[0], n144.inputs[3])
_L.new(n146.outputs[0], n142.inputs[3])
_L.new(n152.outputs[0], n147.inputs[0])
_L.new(n149.outputs[4], n140.inputs[0])
_L.new(n141.outputs[0], n150.inputs[0])
_L.new(n151.outputs[0], n152.inputs[0])
_L.new(n147.outputs[0], n146.inputs[0])
_L.new(n140.outputs[0], n151.inputs[1])
_L.new(n143.outputs[0], n151.inputs[0])
_L.new(n148.outputs[0], n146.inputs[1])
_L.new(n153.outputs[0], n148.inputs[0])
_L.new(n143.outputs[0], n153.inputs[0])
_L.new(n140.outputs[0], n153.inputs[1])
_L.new(n154.outputs[0], n147.inputs[1])
_L.new(n154.outputs[0], n148.inputs[1])
_L.new(n139.outputs[0], n156.inputs[2])
_L.new(n158.outputs[0], n156.inputs[1])
_L.new(n157.outputs[8], n156.inputs[0])
_L.new(n161.outputs[0], n59.inputs[0])
_L.new(n87.outputs[0], n158.inputs[0])
_L.new(n42.outputs[0], n160.inputs[0])
_L.new(n159.outputs[3], n160.inputs[1])
_L.new(n169.outputs[0], n162.inputs[0])
_L.new(n169.outputs[0], n163.inputs[0])
_L.new(n163.outputs[2], n164.inputs[0])
_L.new(n165.outputs[0], n166.inputs[0])
_L.new(n167.outputs[0], n162.inputs[1])
_L.new(n164.outputs[2], n168.inputs[0])
_L.new(n166.outputs[2], n167.inputs[0])
_L.new(n168.outputs[0], n167.inputs[1])
_L.new(n156.outputs[0], n169.inputs[0])
_L.new(n162.outputs[0], n161.inputs[0])
_L.new(n80.outputs[0], n171.inputs[0])
_L.new(n172.outputs[0], n87.inputs[0])
_L.new(n88.outputs[1], n173.inputs[0])
_L.new(n88.outputs[5], n174.inputs[2])
_L.new(n173.outputs[0], n174.inputs[3])
_L.new(n174.outputs[0], n172.inputs[0])
_L.new(n89.outputs[0], n172.inputs[1])
n59.is_active_output = True

# ---- material node trees
mat_material.use_nodes = True; mat_material.node_tree.nodes.clear()
_N = mat_material.node_tree.nodes; _L = mat_material.node_tree.links
n0 = _N.new('ShaderNodeOutputMaterial'); n0.name = 'Material Output'; n0.location = (200, 100)
n1 = _N.new('ShaderNodeBsdfPrincipled'); n1.name = 'Principled BSDF'; n1.location = (-200, 100)
n1.inputs[0].default_value = (1.0, 1.0, 1.0, 1.0)
n1.inputs[2].default_value = 1.0
_L.new(n1.outputs[0], n0.inputs[0])
n0.is_active_output = True
mat_material_001.use_nodes = True; mat_material_001.node_tree.nodes.clear()
_N = mat_material_001.node_tree.nodes; _L = mat_material_001.node_tree.links
n0 = _N.new('ShaderNodeBsdfPrincipled'); n0.name = 'Principled BSDF'; n0.location = (-200, 100)
n0.inputs[0].default_value = (0.0, 0.0, 0.0, 1.0)
n0.inputs[2].default_value = 1.0
n1 = _N.new('ShaderNodeOutputMaterial'); n1.name = 'Material Output'; n1.location = (200, 100)
_L.new(n0.outputs[0], n1.inputs[0])
n1.is_active_output = True

# ---- world
world_world = bpy.data.worlds.new('World'); scene.world = world_world
world_world.use_nodes = True; world_world.node_tree.nodes.clear()
_N = world_world.node_tree.nodes; _L = world_world.node_tree.links
n0 = _N.new('ShaderNodeOutputWorld'); n0.name = 'World Output'; n0.location = (200, 100)
n1 = _N.new('ShaderNodeBackground'); n1.name = 'Background'; n1.location = (-333, 103)
n1.inputs[0].default_value = (1.0, 1.0, 1.0, 1.0)
n1.inputs[1].default_value = 0.4
n2 = _N.new('ShaderNodeLightPath'); n2.name = 'Light Path'; n2.location = (-313, 530)
n3 = _N.new('ShaderNodeBackground'); n3.name = 'Background.001'; n3.location = (-349, -26)
n3.inputs[0].default_value = (1.0, 1.0, 1.0, 1.0)
n3.inputs[1].default_value = 0.0
n4 = _N.new('ShaderNodeMixShader'); n4.name = 'Mix Shader'; n4.location = (-68, 69)
_L.new(n4.outputs[0], n0.inputs[0])
_L.new(n1.outputs[0], n4.inputs[1])
_L.new(n3.outputs[0], n4.inputs[2])
_L.new(n2.outputs[0], n4.inputs[0])
n0.is_active_output = True
world_world.color = (0.05088, 0.05088, 0.05088)
world_world.sun_shadow_jitter_overblur = 0.0

# ---- lights
light_spot = bpy.data.lights.new('Spot', 'SPOT')
light_spot.energy = 353.8
light_spot_001 = bpy.data.lights.new('Spot.001', 'SPOT')
light_spot_001.energy = 353.8
light_spot_002 = bpy.data.lights.new('Spot.002', 'SPOT')
light_spot_002.energy = 353.8
light_spot_003 = bpy.data.lights.new('Spot.003', 'SPOT')
light_spot_003.energy = 353.8

# ---- meshes
me_cube_131 = bpy.data.meshes.new('Cube.131')
me_cube_131.from_pydata([(1.0, 1.0, 1.0), (1.0, 1.0, -1.0), (1.0, -1.0, 1.0), (1.0, -1.0, -1.0), (-1.0, 1.0, 1.0), (-1.0, 1.0, -1.0), (-1.0, -1.0, 1.0), (-1.0, -1.0, -1.0)], [], [(0, 4, 6, 2), (3, 2, 6, 7), (7, 6, 4, 5), (5, 1, 3, 7), (1, 0, 2, 3), (5, 4, 0, 1)])
_uv = me_cube_131.uv_layers.new(name='UVMap')
_uv.uv.foreach_set('vector', [0.625, 0.5, 0.875, 0.5, 0.875, 0.75, 0.625, 0.75, 0.375, 0.75, 0.625, 0.75, 0.625, 1.0, 0.375, 1.0, 0.375, 0.0, 0.625, 0.0, 0.625, 0.25, 0.375, 0.25, 0.125, 0.5, 0.375, 0.5, 0.375, 0.75, 0.125, 0.75, 0.375, 0.5, 0.625, 0.5, 0.625, 0.75, 0.375, 0.75, 0.375, 0.25, 0.625, 0.25, 0.625, 0.5, 0.375, 0.5])
me_cube_131.materials.append(mat_material)
me_cube_131.materials.append(mat_material_001)
me_cube_131.use_mirror_vertex_groups = False
me_cube_131.update()
me_cube_135 = bpy.data.meshes.new('Cube.135')
me_cube_135.from_pydata([(1.0, 1.0, 1.0), (1.0, 1.0, -1.0), (1.0, -1.0, 1.0), (1.0, -1.0, -1.0), (-1.0, 1.0, 1.0), (-1.0, 1.0, -1.0), (-1.0, -1.0, 1.0), (-1.0, -1.0, -1.0)], [], [(0, 4, 6, 2), (3, 2, 6, 7), (7, 6, 4, 5), (5, 1, 3, 7), (1, 0, 2, 3), (5, 4, 0, 1)])
_uv = me_cube_135.uv_layers.new(name='UVMap')
_uv.uv.foreach_set('vector', [0.625, 0.5, 0.875, 0.5, 0.875, 0.75, 0.625, 0.75, 0.375, 0.75, 0.625, 0.75, 0.625, 1.0, 0.375, 1.0, 0.375, 0.0, 0.625, 0.0, 0.625, 0.25, 0.375, 0.25, 0.125, 0.5, 0.375, 0.5, 0.375, 0.75, 0.125, 0.75, 0.375, 0.5, 0.625, 0.5, 0.625, 0.75, 0.375, 0.75, 0.375, 0.25, 0.625, 0.25, 0.625, 0.5, 0.375, 0.5])
me_cube_135.materials.append(mat_material)
me_cube_135.materials.append(mat_material_001)
me_cube_135.use_mirror_vertex_groups = False
me_cube_135.update()
me_cube_136 = bpy.data.meshes.new('Cube.136')
me_cube_136.from_pydata([(1.0, 1.0, 1.0), (1.0, 1.0, -1.0), (1.0, -1.0, 1.0), (1.0, -1.0, -1.0), (-1.0, 1.0, 1.0), (-1.0, 1.0, -1.0), (-1.0, -1.0, 1.0), (-1.0, -1.0, -1.0)], [], [(0, 4, 6, 2), (3, 2, 6, 7), (7, 6, 4, 5), (5, 1, 3, 7), (1, 0, 2, 3), (5, 4, 0, 1)])
_uv = me_cube_136.uv_layers.new(name='UVMap')
_uv.uv.foreach_set('vector', [0.625, 0.5, 0.875, 0.5, 0.875, 0.75, 0.625, 0.75, 0.375, 0.75, 0.625, 0.75, 0.625, 1.0, 0.375, 1.0, 0.375, 0.0, 0.625, 0.0, 0.625, 0.25, 0.375, 0.25, 0.125, 0.5, 0.375, 0.5, 0.375, 0.75, 0.125, 0.75, 0.375, 0.5, 0.625, 0.5, 0.625, 0.75, 0.375, 0.75, 0.375, 0.25, 0.625, 0.25, 0.625, 0.5, 0.375, 0.5])
me_cube_136.materials.append(mat_material)
me_cube_136.materials.append(mat_material_001)
me_cube_136.use_mirror_vertex_groups = False
me_cube_136.update()
me_cube_137 = bpy.data.meshes.new('Cube.137')
me_cube_137.from_pydata([(1.0, 1.0, 1.0), (1.0, 1.0, -1.0), (1.0, -1.0, 1.0), (1.0, -1.0, -1.0), (-1.0, 1.0, 1.0), (-1.0, 1.0, -1.0), (-1.0, -1.0, 1.0), (-1.0, -1.0, -1.0)], [], [(0, 4, 6, 2), (3, 2, 6, 7), (7, 6, 4, 5), (5, 1, 3, 7), (1, 0, 2, 3), (5, 4, 0, 1)])
_uv = me_cube_137.uv_layers.new(name='UVMap')
_uv.uv.foreach_set('vector', [0.625, 0.5, 0.875, 0.5, 0.875, 0.75, 0.625, 0.75, 0.375, 0.75, 0.625, 0.75, 0.625, 1.0, 0.375, 1.0, 0.375, 0.0, 0.625, 0.0, 0.625, 0.25, 0.375, 0.25, 0.125, 0.5, 0.375, 0.5, 0.375, 0.75, 0.125, 0.75, 0.375, 0.5, 0.625, 0.5, 0.625, 0.75, 0.375, 0.75, 0.375, 0.25, 0.625, 0.25, 0.625, 0.5, 0.375, 0.5])
me_cube_137.materials.append(mat_material)
me_cube_137.materials.append(mat_material_001)
me_cube_137.use_mirror_vertex_groups = False
me_cube_137.update()
me_cube_138 = bpy.data.meshes.new('Cube.138')
me_cube_138.from_pydata([(1.0, 1.0, 1.0), (1.0, 1.0, -1.0), (1.0, -1.0, 1.0), (1.0, -1.0, -1.0), (-1.0, 1.0, 1.0), (-1.0, 1.0, -1.0), (-1.0, -1.0, 1.0), (-1.0, -1.0, -1.0)], [], [(0, 4, 6, 2), (3, 2, 6, 7), (7, 6, 4, 5), (5, 1, 3, 7), (1, 0, 2, 3), (5, 4, 0, 1)])
_uv = me_cube_138.uv_layers.new(name='UVMap')
_uv.uv.foreach_set('vector', [0.625, 0.5, 0.875, 0.5, 0.875, 0.75, 0.625, 0.75, 0.375, 0.75, 0.625, 0.75, 0.625, 1.0, 0.375, 1.0, 0.375, 0.0, 0.625, 0.0, 0.625, 0.25, 0.375, 0.25, 0.125, 0.5, 0.375, 0.5, 0.375, 0.75, 0.125, 0.75, 0.375, 0.5, 0.625, 0.5, 0.625, 0.75, 0.375, 0.75, 0.375, 0.25, 0.625, 0.25, 0.625, 0.5, 0.375, 0.5])
me_cube_138.materials.append(mat_material)
me_cube_138.materials.append(mat_material_001)
me_cube_138.use_mirror_vertex_groups = False
me_cube_138.update()
me_cube_139 = bpy.data.meshes.new('Cube.139')
me_cube_139.from_pydata([(1.0, 1.0, 1.0), (1.0, 1.0, -1.0), (1.0, -1.0, 1.0), (1.0, -1.0, -1.0), (-1.0, 1.0, 1.0), (-1.0, 1.0, -1.0), (-1.0, -1.0, 1.0), (-1.0, -1.0, -1.0)], [], [(0, 4, 6, 2), (3, 2, 6, 7), (7, 6, 4, 5), (5, 1, 3, 7), (1, 0, 2, 3), (5, 4, 0, 1)])
_uv = me_cube_139.uv_layers.new(name='UVMap')
_uv.uv.foreach_set('vector', [0.625, 0.5, 0.875, 0.5, 0.875, 0.75, 0.625, 0.75, 0.375, 0.75, 0.625, 0.75, 0.625, 1.0, 0.375, 1.0, 0.375, 0.0, 0.625, 0.0, 0.625, 0.25, 0.375, 0.25, 0.125, 0.5, 0.375, 0.5, 0.375, 0.75, 0.125, 0.75, 0.375, 0.5, 0.625, 0.5, 0.625, 0.75, 0.375, 0.75, 0.375, 0.25, 0.625, 0.25, 0.625, 0.5, 0.375, 0.5])
me_cube_139.materials.append(mat_material)
me_cube_139.materials.append(mat_material_001)
me_cube_139.use_mirror_vertex_groups = False
me_cube_139.update()
me_cube_140 = bpy.data.meshes.new('Cube.140')
me_cube_140.from_pydata([(1.0, 1.0, 1.0), (1.0, 1.0, -1.0), (1.0, -1.0, 1.0), (1.0, -1.0, -1.0), (-1.0, 1.0, 1.0), (-1.0, 1.0, -1.0), (-1.0, -1.0, 1.0), (-1.0, -1.0, -1.0)], [], [(0, 4, 6, 2), (3, 2, 6, 7), (7, 6, 4, 5), (5, 1, 3, 7), (1, 0, 2, 3), (5, 4, 0, 1)])
_uv = me_cube_140.uv_layers.new(name='UVMap')
_uv.uv.foreach_set('vector', [0.625, 0.5, 0.875, 0.5, 0.875, 0.75, 0.625, 0.75, 0.375, 0.75, 0.625, 0.75, 0.625, 1.0, 0.375, 1.0, 0.375, 0.0, 0.625, 0.0, 0.625, 0.25, 0.375, 0.25, 0.125, 0.5, 0.375, 0.5, 0.375, 0.75, 0.125, 0.75, 0.375, 0.5, 0.625, 0.5, 0.625, 0.75, 0.375, 0.75, 0.375, 0.25, 0.625, 0.25, 0.625, 0.5, 0.375, 0.5])
me_cube_140.materials.append(mat_material)
me_cube_140.materials.append(mat_material_001)
me_cube_140.use_mirror_vertex_groups = False
me_cube_140.update()
me_cube_141 = bpy.data.meshes.new('Cube.141')
me_cube_141.from_pydata([(1.0, 1.0, 1.0), (1.0, 1.0, -1.0), (1.0, -1.0, 1.0), (1.0, -1.0, -1.0), (-1.0, 1.0, 1.0), (-1.0, 1.0, -1.0), (-1.0, -1.0, 1.0), (-1.0, -1.0, -1.0)], [], [(0, 4, 6, 2), (3, 2, 6, 7), (7, 6, 4, 5), (5, 1, 3, 7), (1, 0, 2, 3), (5, 4, 0, 1)])
_uv = me_cube_141.uv_layers.new(name='UVMap')
_uv.uv.foreach_set('vector', [0.625, 0.5, 0.875, 0.5, 0.875, 0.75, 0.625, 0.75, 0.375, 0.75, 0.625, 0.75, 0.625, 1.0, 0.375, 1.0, 0.375, 0.0, 0.625, 0.0, 0.625, 0.25, 0.375, 0.25, 0.125, 0.5, 0.375, 0.5, 0.375, 0.75, 0.125, 0.75, 0.375, 0.5, 0.625, 0.5, 0.625, 0.75, 0.375, 0.75, 0.375, 0.25, 0.625, 0.25, 0.625, 0.5, 0.375, 0.5])
me_cube_141.materials.append(mat_material)
me_cube_141.materials.append(mat_material_001)
me_cube_141.use_mirror_vertex_groups = False
me_cube_141.update()
me_cube_142 = bpy.data.meshes.new('Cube.142')
me_cube_142.from_pydata([(1.0, 1.0, 1.0), (1.0, 1.0, -1.0), (1.0, -1.0, 1.0), (1.0, -1.0, -1.0), (-1.0, 1.0, 1.0), (-1.0, 1.0, -1.0), (-1.0, -1.0, 1.0), (-1.0, -1.0, -1.0)], [], [(0, 4, 6, 2), (3, 2, 6, 7), (7, 6, 4, 5), (5, 1, 3, 7), (1, 0, 2, 3), (5, 4, 0, 1)])
_uv = me_cube_142.uv_layers.new(name='UVMap')
_uv.uv.foreach_set('vector', [0.625, 0.5, 0.875, 0.5, 0.875, 0.75, 0.625, 0.75, 0.375, 0.75, 0.625, 0.75, 0.625, 1.0, 0.375, 1.0, 0.375, 0.0, 0.625, 0.0, 0.625, 0.25, 0.375, 0.25, 0.125, 0.5, 0.375, 0.5, 0.375, 0.75, 0.125, 0.75, 0.375, 0.5, 0.625, 0.5, 0.625, 0.75, 0.375, 0.75, 0.375, 0.25, 0.625, 0.25, 0.625, 0.5, 0.375, 0.5])
me_cube_142.materials.append(mat_material)
me_cube_142.materials.append(mat_material_001)
me_cube_142.use_mirror_vertex_groups = False
me_cube_142.update()
me_cube_143 = bpy.data.meshes.new('Cube.143')
me_cube_143.from_pydata([(1.0, 1.0, 1.0), (1.0, 1.0, -1.0), (1.0, -1.0, 1.0), (1.0, -1.0, -1.0), (-1.0, 1.0, 1.0), (-1.0, 1.0, -1.0), (-1.0, -1.0, 1.0), (-1.0, -1.0, -1.0)], [], [(0, 4, 6, 2), (3, 2, 6, 7), (7, 6, 4, 5), (5, 1, 3, 7), (1, 0, 2, 3), (5, 4, 0, 1)])
_uv = me_cube_143.uv_layers.new(name='UVMap')
_uv.uv.foreach_set('vector', [0.625, 0.5, 0.875, 0.5, 0.875, 0.75, 0.625, 0.75, 0.375, 0.75, 0.625, 0.75, 0.625, 1.0, 0.375, 1.0, 0.375, 0.0, 0.625, 0.0, 0.625, 0.25, 0.375, 0.25, 0.125, 0.5, 0.375, 0.5, 0.375, 0.75, 0.125, 0.75, 0.375, 0.5, 0.625, 0.5, 0.625, 0.75, 0.375, 0.75, 0.375, 0.25, 0.625, 0.25, 0.625, 0.5, 0.375, 0.5])
me_cube_143.materials.append(mat_material)
me_cube_143.materials.append(mat_material_001)
me_cube_143.use_mirror_vertex_groups = False
me_cube_143.update()
me_cube_003 = bpy.data.meshes.new('Cube.003')
me_cube_003.from_pydata([(0.8736, 0.774, 0.774), (0.8736, 0.774, -0.774), (0.8736, -0.774, 0.774), (0.8736, -0.774, -0.774), (-0.8736, 0.774, 0.774), (-0.8736, 0.774, -0.774), (-0.8736, -0.774, 0.774), (-0.8736, -0.774, -0.774)], [], [(0, 4, 6, 2), (3, 2, 6, 7), (7, 6, 4, 5), (5, 1, 3, 7), (1, 0, 2, 3), (5, 4, 0, 1)])
_uv = me_cube_003.uv_layers.new(name='UVMap')
_uv.uv.foreach_set('vector', [0.625, 0.5, 0.875, 0.5, 0.875, 0.75, 0.625, 0.75, 0.375, 0.75, 0.625, 0.75, 0.625, 1.0, 0.375, 1.0, 0.375, 0.0, 0.625, 0.0, 0.625, 0.25, 0.375, 0.25, 0.125, 0.5, 0.375, 0.5, 0.375, 0.75, 0.125, 0.75, 0.375, 0.5, 0.625, 0.5, 0.625, 0.75, 0.375, 0.75, 0.375, 0.25, 0.625, 0.25, 0.625, 0.5, 0.375, 0.5])
me_cube_003.materials.append(mat_material)
me_cube_003.materials.append(mat_material_001)
me_cube_003.use_mirror_vertex_groups = False
me_cube_003.update()

# ---- objects
ob_forpring = bpy.data.objects.new('ForPring', me_cube_131)
ob_forpring_001 = bpy.data.objects.new('ForPring.001', me_cube_135)
ob_forpring_002 = bpy.data.objects.new('ForPring.002', me_cube_136)
ob_forpring_003 = bpy.data.objects.new('ForPring.003', me_cube_137)
ob_forpring_004 = bpy.data.objects.new('ForPring.004', me_cube_138)
ob_forpring_005 = bpy.data.objects.new('ForPring.005', me_cube_139)
ob_forpring_006 = bpy.data.objects.new('ForPring.006', me_cube_140)
ob_forpring_007 = bpy.data.objects.new('ForPring.007', me_cube_141)
ob_forpring_008 = bpy.data.objects.new('ForPring.008', me_cube_142)
ob_forpring_009 = bpy.data.objects.new('ForPring.009', me_cube_143)
ob_forpring_010 = bpy.data.objects.new('ForPring.010', me_cube_003)
ob_spot = bpy.data.objects.new('Spot', light_spot)
ob_spot_001 = bpy.data.objects.new('Spot.001', light_spot_001)
ob_spot_002 = bpy.data.objects.new('Spot.002', light_spot_002)
ob_spot_003 = bpy.data.objects.new('Spot.003', light_spot_003)

# ---- transforms, parenting, visibility, modifiers, constraints
ob_forpring.location = (-96.57, -69.56, 0.0)
ob_forpring.scale = (0.8736, 0.774, 0.774)
ob_forpring.lock_rotations_4d = False
ob_forpring.empty_display_type = 'ARROWS'
ob_forpring.lineart.crease_threshold = 0.0
_m = ob_forpring.modifiers.new('GeometryNodes', 'NODES')
_m.node_group = ng_forprinting
_gi = [s.identifier for s in ng_forprinting.interface.items_tree if s.item_type == 'SOCKET' and s.in_out == 'INPUT']
_m[_gi[1]] = 8  # n
_m[_gi[2]] = 0.85  # Wave Scale
_m[_gi[3]] = 1.0  # Wave Offset
_m[_gi[4]] = 0  # Level
_m[_gi[5]] = -1  # Grid_number
_m[_gi[6]] = 0.5  # Grid_Length
_m[_gi[7]] = 1.0  # Height
ob_forpring_001.location = (-44.28, -78.46, 0.0)
ob_forpring_001.scale = (0.8736, 0.774, 0.774)
ob_forpring_001.lock_rotations_4d = False
ob_forpring_001.empty_display_type = 'ARROWS'
ob_forpring_001.lineart.crease_threshold = 0.0
_m = ob_forpring_001.modifiers.new('GeometryNodes', 'NODES')
_m.node_group = ng_forprinting
_gi = [s.identifier for s in ng_forprinting.interface.items_tree if s.item_type == 'SOCKET' and s.in_out == 'INPUT']
_m[_gi[1]] = 8  # n
_m[_gi[2]] = 0.85  # Wave Scale
_m[_gi[3]] = 1.0  # Wave Offset
_m[_gi[4]] = 0  # Level
_m[_gi[6]] = 0.5  # Grid_Length
_m[_gi[7]] = 1.0  # Height
ob_forpring_002.location = (-44.53, -74.55, 0.0)
ob_forpring_002.scale = (0.8736, 0.774, 0.774)
ob_forpring_002.lock_rotations_4d = False
ob_forpring_002.empty_display_type = 'ARROWS'
ob_forpring_002.lineart.crease_threshold = 0.0
_m = ob_forpring_002.modifiers.new('GeometryNodes', 'NODES')
_m.node_group = ng_forprinting
_gi = [s.identifier for s in ng_forprinting.interface.items_tree if s.item_type == 'SOCKET' and s.in_out == 'INPUT']
_m[_gi[1]] = 8  # n
_m[_gi[2]] = 0.85  # Wave Scale
_m[_gi[3]] = 1.0  # Wave Offset
_m[_gi[4]] = 0  # Level
_m[_gi[5]] = 1  # Grid_number
_m[_gi[6]] = 0.5  # Grid_Length
_m[_gi[7]] = 1.0  # Height
ob_forpring_003.location = (-44.05, -70.42, 0.0)
ob_forpring_003.scale = (0.8736, 0.774, 0.774)
ob_forpring_003.lock_rotations_4d = False
ob_forpring_003.empty_display_type = 'ARROWS'
ob_forpring_003.lineart.crease_threshold = 0.0
_m = ob_forpring_003.modifiers.new('GeometryNodes', 'NODES')
_m.node_group = ng_forprinting
_gi = [s.identifier for s in ng_forprinting.interface.items_tree if s.item_type == 'SOCKET' and s.in_out == 'INPUT']
_m[_gi[1]] = 8  # n
_m[_gi[2]] = 0.85  # Wave Scale
_m[_gi[3]] = 1.0  # Wave Offset
_m[_gi[4]] = 0  # Level
_m[_gi[5]] = 2  # Grid_number
_m[_gi[6]] = 0.5  # Grid_Length
_m[_gi[7]] = 1.0  # Height
ob_forpring_004.location = (-41.13, -78.71, 0.0)
ob_forpring_004.scale = (0.8736, 0.774, 0.774)
ob_forpring_004.lock_rotations_4d = False
ob_forpring_004.empty_display_type = 'ARROWS'
ob_forpring_004.lineart.crease_threshold = 0.0
_m = ob_forpring_004.modifiers.new('GeometryNodes', 'NODES')
_m.node_group = ng_forprinting
_gi = [s.identifier for s in ng_forprinting.interface.items_tree if s.item_type == 'SOCKET' and s.in_out == 'INPUT']
_m[_gi[1]] = 8  # n
_m[_gi[2]] = 0.85  # Wave Scale
_m[_gi[3]] = 1.0  # Wave Offset
_m[_gi[4]] = 0  # Level
_m[_gi[5]] = 3  # Grid_number
_m[_gi[6]] = 0.5  # Grid_Length
_m[_gi[7]] = 1.0  # Height
ob_forpring_005.location = (-40.99, -73.93, 0.0)
ob_forpring_005.scale = (0.8736, 0.774, 0.774)
ob_forpring_005.lock_rotations_4d = False
ob_forpring_005.empty_display_type = 'ARROWS'
ob_forpring_005.lineart.crease_threshold = 0.0
_m = ob_forpring_005.modifiers.new('GeometryNodes', 'NODES')
_m.node_group = ng_forprinting
_gi = [s.identifier for s in ng_forprinting.interface.items_tree if s.item_type == 'SOCKET' and s.in_out == 'INPUT']
_m[_gi[1]] = 8  # n
_m[_gi[2]] = 0.85  # Wave Scale
_m[_gi[3]] = 1.0  # Wave Offset
_m[_gi[4]] = 0  # Level
_m[_gi[5]] = 4  # Grid_number
_m[_gi[6]] = 0.5  # Grid_Length
_m[_gi[7]] = 1.0  # Height
ob_forpring_006.location = (-40.99, -69.86, 0.0)
ob_forpring_006.scale = (0.8736, 0.774, 0.774)
ob_forpring_006.lock_rotations_4d = False
ob_forpring_006.empty_display_type = 'ARROWS'
ob_forpring_006.lineart.crease_threshold = 0.0
_m = ob_forpring_006.modifiers.new('GeometryNodes', 'NODES')
_m.node_group = ng_forprinting
_gi = [s.identifier for s in ng_forprinting.interface.items_tree if s.item_type == 'SOCKET' and s.in_out == 'INPUT']
_m[_gi[1]] = 8  # n
_m[_gi[2]] = 0.85  # Wave Scale
_m[_gi[3]] = 1.0  # Wave Offset
_m[_gi[4]] = 0  # Level
_m[_gi[5]] = 5  # Grid_number
_m[_gi[6]] = 0.5  # Grid_Length
_m[_gi[7]] = 1.0  # Height
ob_forpring_007.location = (-38.18, -78.85, 0.0)
ob_forpring_007.scale = (0.8736, 0.774, 0.774)
ob_forpring_007.lock_rotations_4d = False
ob_forpring_007.empty_display_type = 'ARROWS'
ob_forpring_007.lineart.crease_threshold = 0.0
_m = ob_forpring_007.modifiers.new('GeometryNodes', 'NODES')
_m.node_group = ng_forprinting
_gi = [s.identifier for s in ng_forprinting.interface.items_tree if s.item_type == 'SOCKET' and s.in_out == 'INPUT']
_m[_gi[1]] = 8  # n
_m[_gi[2]] = 0.85  # Wave Scale
_m[_gi[3]] = 1.0  # Wave Offset
_m[_gi[4]] = 0  # Level
_m[_gi[5]] = 6  # Grid_number
_m[_gi[6]] = 0.5  # Grid_Length
_m[_gi[7]] = 1.0  # Height
ob_forpring_008.location = (-38.18, -73.93, 0.0)
ob_forpring_008.scale = (0.8736, 0.774, 0.774)
ob_forpring_008.lock_rotations_4d = False
ob_forpring_008.empty_display_type = 'ARROWS'
ob_forpring_008.lineart.crease_threshold = 0.0
_m = ob_forpring_008.modifiers.new('GeometryNodes', 'NODES')
_m.node_group = ng_forprinting
_gi = [s.identifier for s in ng_forprinting.interface.items_tree if s.item_type == 'SOCKET' and s.in_out == 'INPUT']
_m[_gi[1]] = 8  # n
_m[_gi[2]] = 0.85  # Wave Scale
_m[_gi[3]] = 1.0  # Wave Offset
_m[_gi[4]] = 0  # Level
_m[_gi[5]] = 7  # Grid_number
_m[_gi[6]] = 0.5  # Grid_Length
_m[_gi[7]] = 1.0  # Height
ob_forpring_009.location = (-38.18, -70.28, 0.0)
ob_forpring_009.scale = (0.8736, 0.774, 0.774)
ob_forpring_009.lock_rotations_4d = False
ob_forpring_009.empty_display_type = 'ARROWS'
ob_forpring_009.lineart.crease_threshold = 0.0
_m = ob_forpring_009.modifiers.new('GeometryNodes', 'NODES')
_m.node_group = ng_forprinting
_gi = [s.identifier for s in ng_forprinting.interface.items_tree if s.item_type == 'SOCKET' and s.in_out == 'INPUT']
_m[_gi[1]] = 8  # n
_m[_gi[2]] = 0.85  # Wave Scale
_m[_gi[3]] = 1.0  # Wave Offset
_m[_gi[4]] = 0  # Level
_m[_gi[5]] = 8  # Grid_number
_m[_gi[6]] = 0.5  # Grid_Length
_m[_gi[7]] = 1.0  # Height
ob_forpring_010.location = (0.0, 0.0, 0.0)
ob_forpring_010.lock_rotations_4d = False
ob_forpring_010.empty_display_type = 'ARROWS'
ob_forpring_010.lineart.crease_threshold = 0.0
_m = ob_forpring_010.modifiers.new('GeometryNodes', 'NODES')
_m.node_group = ng_forprinting
_gi = [s.identifier for s in ng_forprinting.interface.items_tree if s.item_type == 'SOCKET' and s.in_out == 'INPUT']
_m[_gi[2]] = 2.51  # Wave Scale
_m[_gi[3]] = 35.49  # Wave Offset
ob_spot.location = (3.039, 3.25, 2.361)
ob_spot.rotation_euler = (-1.073, -0.0, 0.0)
ob_spot_001.location = (8.1, 3.25, 2.361)
ob_spot_001.rotation_euler = (-1.073, -0.0, 0.0)
ob_spot_002.location = (13.16, 3.25, 2.361)
ob_spot_002.rotation_euler = (-1.073, -0.0, 0.0)
ob_spot_003.location = (18.22, 3.25, 2.361)
ob_spot_003.rotation_euler = (-1.073, -0.0, 0.0)

# ---- collection membership
col_collection.objects.link(ob_forpring)
col_collection.objects.link(ob_forpring_001)
col_collection.objects.link(ob_forpring_002)
col_collection.objects.link(ob_forpring_003)
col_collection.objects.link(ob_forpring_004)
col_collection.objects.link(ob_forpring_005)
col_collection.objects.link(ob_forpring_006)
col_collection.objects.link(ob_forpring_007)
col_collection.objects.link(ob_forpring_008)
col_collection.objects.link(ob_forpring_009)
col_collection.objects.link(ob_forpring_010)
col_s_light.objects.link(ob_spot)
col_s_light.objects.link(ob_spot_001)
col_s_light.objects.link(ob_spot_002)
col_s_light.objects.link(ob_spot_003)

# ---- scene / render settings (as saved in the file)
scene.frame_start = 1; scene.frame_end = 150; scene.frame_set(27)
scene.render.engine = 'BLENDER_EEVEE_NEXT'
scene.render.image_settings.file_format = 'FFMPEG'
scene.render.image_settings.color_mode = 'RGB'
scene.render.resolution_y = 1920
scene.render.bake_bias = 0.0
scene.render.bake_samples = 0
scene.cycles.sampling_pattern = 'TABULATED_SOBOL'
scene.eevee.use_volume_custom_range = False
bpy.context.view_layer.update()

# ---- added for rendering (the .blend has no active camera): camera
cam_auto = bpy.data.cameras.new('AutoCamera')
cam_auto.lens = 50.0
cam_auto.sensor_width = 36.0
cam_auto.clip_end = 3489.75
ob_auto_camera = bpy.data.objects.new('AutoCamera', cam_auto)
scene.collection.objects.link(ob_auto_camera)
ob_auto_camera.location = (182.562, -246.04, 159.678)
ob_auto_camera.rotation_euler = (1.09748, -7.21219e-08, 0.694738)
scene.camera = ob_auto_camera
bpy.context.view_layer.update()
